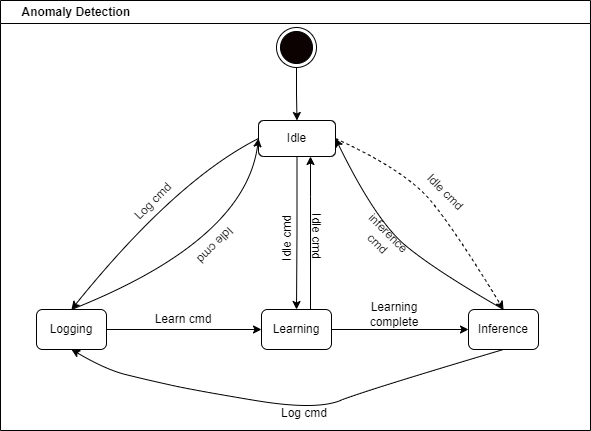

The diagram above was exported from draw.io. Its source (the exported page's mxGraphModel, read from the mxfile embedded in the PNG):
<mxGraphModel dx="1178" dy="808" grid="1" gridSize="10" guides="1" tooltips="1" connect="1" arrows="1" fold="1" page="1" pageScale="1" pageWidth="1654" pageHeight="1169" math="0" shadow="0">
  <root>
    <mxCell id="0" />
    <mxCell id="1" parent="0" />
    <mxCell id="CZlUeGL4N8VSC6eHcb5V-58" value="" style="group" parent="1" vertex="1" connectable="0">
      <mxGeometry x="188" y="74" width="590" height="430" as="geometry" />
    </mxCell>
    <mxCell id="CZlUeGL4N8VSC6eHcb5V-8" value="&amp;nbsp; &amp;nbsp; &amp;nbsp; Anomaly Detection" style="swimlane;whiteSpace=wrap;html=1;align=left;" parent="CZlUeGL4N8VSC6eHcb5V-58" vertex="1">
      <mxGeometry width="590" height="430" as="geometry" />
    </mxCell>
    <mxCell id="CZlUeGL4N8VSC6eHcb5V-59" value="Log cmd" style="text;html=1;strokeColor=none;fillColor=none;align=center;verticalAlign=middle;whiteSpace=wrap;rounded=0;rotation=-45;" parent="CZlUeGL4N8VSC6eHcb5V-8" vertex="1">
      <mxGeometry x="123" y="186" width="60" height="30" as="geometry" />
    </mxCell>
    <mxCell id="CZlUeGL4N8VSC6eHcb5V-60" value="Idle cmd" style="text;html=1;strokeColor=none;fillColor=none;align=center;verticalAlign=middle;whiteSpace=wrap;rounded=0;rotation=-225;" parent="CZlUeGL4N8VSC6eHcb5V-8" vertex="1">
      <mxGeometry x="185" y="230" width="60" height="30" as="geometry" />
    </mxCell>
    <mxCell id="CZlUeGL4N8VSC6eHcb5V-62" value="Learning complete" style="text;html=1;strokeColor=none;fillColor=none;align=center;verticalAlign=middle;whiteSpace=wrap;rounded=0;rotation=0;" parent="CZlUeGL4N8VSC6eHcb5V-8" vertex="1">
      <mxGeometry x="364" y="299" width="60" height="30" as="geometry" />
    </mxCell>
    <mxCell id="CZlUeGL4N8VSC6eHcb5V-63" value="inference cmd" style="text;html=1;strokeColor=none;fillColor=none;align=center;verticalAlign=middle;whiteSpace=wrap;rounded=0;rotation=45;" parent="CZlUeGL4N8VSC6eHcb5V-8" vertex="1">
      <mxGeometry x="353" y="223" width="60" height="30" as="geometry" />
    </mxCell>
    <mxCell id="CZlUeGL4N8VSC6eHcb5V-64" value="Idle cmd" style="text;html=1;strokeColor=none;fillColor=none;align=center;verticalAlign=middle;whiteSpace=wrap;rounded=0;rotation=45;" parent="CZlUeGL4N8VSC6eHcb5V-8" vertex="1">
      <mxGeometry x="415" y="177" width="60" height="30" as="geometry" />
    </mxCell>
    <mxCell id="CZlUeGL4N8VSC6eHcb5V-67" value="Log cmd" style="text;html=1;strokeColor=none;fillColor=none;align=center;verticalAlign=middle;whiteSpace=wrap;rounded=0;rotation=0;" parent="CZlUeGL4N8VSC6eHcb5V-8" vertex="1">
      <mxGeometry x="274" y="398" width="60" height="30" as="geometry" />
    </mxCell>
    <mxCell id="42RkpToEPdxpMdNS0QAN-4" value="Idle cmd" style="text;html=1;strokeColor=none;fillColor=none;align=center;verticalAlign=middle;whiteSpace=wrap;rounded=0;rotation=-90;" vertex="1" parent="CZlUeGL4N8VSC6eHcb5V-8">
      <mxGeometry x="257" y="223" width="60" height="30" as="geometry" />
    </mxCell>
    <mxCell id="42RkpToEPdxpMdNS0QAN-5" value="Idle cmd" style="text;html=1;strokeColor=none;fillColor=none;align=center;verticalAlign=middle;whiteSpace=wrap;rounded=0;rotation=90;" vertex="1" parent="CZlUeGL4N8VSC6eHcb5V-8">
      <mxGeometry x="286" y="221" width="60" height="30" as="geometry" />
    </mxCell>
    <mxCell id="42RkpToEPdxpMdNS0QAN-2" style="edgeStyle=orthogonalEdgeStyle;rounded=0;orthogonalLoop=1;jettySize=auto;html=1;entryX=0.5;entryY=0;entryDx=0;entryDy=0;" edge="1" parent="CZlUeGL4N8VSC6eHcb5V-58" source="CZlUeGL4N8VSC6eHcb5V-44" target="CZlUeGL4N8VSC6eHcb5V-48">
      <mxGeometry relative="1" as="geometry" />
    </mxCell>
    <mxCell id="CZlUeGL4N8VSC6eHcb5V-44" value="Idle" style="rounded=1;whiteSpace=wrap;html=1;" parent="CZlUeGL4N8VSC6eHcb5V-58" vertex="1">
      <mxGeometry x="258" y="120" width="77" height="36" as="geometry" />
    </mxCell>
    <mxCell id="CZlUeGL4N8VSC6eHcb5V-46" value="Logging" style="rounded=1;whiteSpace=wrap;html=1;" parent="CZlUeGL4N8VSC6eHcb5V-58" vertex="1">
      <mxGeometry x="36" y="309" width="70" height="40" as="geometry" />
    </mxCell>
    <mxCell id="42RkpToEPdxpMdNS0QAN-3" style="edgeStyle=orthogonalEdgeStyle;rounded=0;orthogonalLoop=1;jettySize=auto;html=1;" edge="1" parent="CZlUeGL4N8VSC6eHcb5V-58" source="CZlUeGL4N8VSC6eHcb5V-48" target="CZlUeGL4N8VSC6eHcb5V-44">
      <mxGeometry relative="1" as="geometry">
        <Array as="points">
          <mxPoint x="310" y="196" />
          <mxPoint x="310" y="196" />
        </Array>
      </mxGeometry>
    </mxCell>
    <mxCell id="CZlUeGL4N8VSC6eHcb5V-48" value="Learning" style="rounded=1;whiteSpace=wrap;html=1;" parent="CZlUeGL4N8VSC6eHcb5V-58" vertex="1">
      <mxGeometry x="261" y="309" width="70" height="40" as="geometry" />
    </mxCell>
    <mxCell id="CZlUeGL4N8VSC6eHcb5V-49" value="Inference" style="rounded=1;whiteSpace=wrap;html=1;" parent="CZlUeGL4N8VSC6eHcb5V-58" vertex="1">
      <mxGeometry x="468" y="309" width="70" height="40" as="geometry" />
    </mxCell>
    <mxCell id="CZlUeGL4N8VSC6eHcb5V-50" value="" style="curved=1;endArrow=classic;html=1;rounded=0;exitX=0.5;exitY=1;exitDx=0;exitDy=0;entryX=0.5;entryY=1;entryDx=0;entryDy=0;" parent="CZlUeGL4N8VSC6eHcb5V-58" source="CZlUeGL4N8VSC6eHcb5V-49" target="CZlUeGL4N8VSC6eHcb5V-46" edge="1">
      <mxGeometry width="50" height="50" relative="1" as="geometry">
        <mxPoint x="-185" y="189" as="sourcePoint" />
        <mxPoint x="-135" y="139" as="targetPoint" />
        <Array as="points">
          <mxPoint x="365" y="390" />
          <mxPoint x="315" y="410" />
          <mxPoint x="195" y="390" />
          <mxPoint x="145" y="379" />
          <mxPoint x="105" y="369" />
        </Array>
      </mxGeometry>
    </mxCell>
    <mxCell id="CZlUeGL4N8VSC6eHcb5V-51" style="edgeStyle=orthogonalEdgeStyle;rounded=0;orthogonalLoop=1;jettySize=auto;html=1;" parent="CZlUeGL4N8VSC6eHcb5V-58" source="CZlUeGL4N8VSC6eHcb5V-52" target="CZlUeGL4N8VSC6eHcb5V-44" edge="1">
      <mxGeometry relative="1" as="geometry" />
    </mxCell>
    <mxCell id="CZlUeGL4N8VSC6eHcb5V-52" value="" style="ellipse;whiteSpace=wrap;html=1;aspect=fixed;" parent="CZlUeGL4N8VSC6eHcb5V-58" vertex="1">
      <mxGeometry x="276" y="27" width="40" height="40" as="geometry" />
    </mxCell>
    <mxCell id="CZlUeGL4N8VSC6eHcb5V-53" value="" style="ellipse;whiteSpace=wrap;html=1;aspect=fixed;fillColor=#0d0202;" parent="CZlUeGL4N8VSC6eHcb5V-58" vertex="1">
      <mxGeometry x="280" y="31" width="32" height="32" as="geometry" />
    </mxCell>
    <mxCell id="CZlUeGL4N8VSC6eHcb5V-45" style="edgeStyle=orthogonalEdgeStyle;rounded=0;orthogonalLoop=1;jettySize=auto;html=1;exitX=1;exitY=0.5;exitDx=0;exitDy=0;entryX=0;entryY=0.5;entryDx=0;entryDy=0;" parent="CZlUeGL4N8VSC6eHcb5V-58" source="CZlUeGL4N8VSC6eHcb5V-46" target="CZlUeGL4N8VSC6eHcb5V-48" edge="1">
      <mxGeometry relative="1" as="geometry" />
    </mxCell>
    <mxCell id="CZlUeGL4N8VSC6eHcb5V-54" value="" style="curved=1;endArrow=none;html=1;rounded=0;exitX=0.5;exitY=0;exitDx=0;exitDy=0;endFill=0;startArrow=classic;startFill=1;entryX=0;entryY=0.5;entryDx=0;entryDy=0;" parent="CZlUeGL4N8VSC6eHcb5V-58" source="CZlUeGL4N8VSC6eHcb5V-46" target="CZlUeGL4N8VSC6eHcb5V-44" edge="1">
      <mxGeometry width="50" height="50" relative="1" as="geometry">
        <mxPoint x="148" y="248" as="sourcePoint" />
        <mxPoint x="295" y="160" as="targetPoint" />
        <Array as="points">
          <mxPoint x="175" y="180" />
        </Array>
      </mxGeometry>
    </mxCell>
    <mxCell id="CZlUeGL4N8VSC6eHcb5V-55" value="" style="curved=1;endArrow=classic;html=1;rounded=0;exitX=1;exitY=0.5;exitDx=0;exitDy=0;entryX=0.5;entryY=0;entryDx=0;entryDy=0;dashed=1;" parent="CZlUeGL4N8VSC6eHcb5V-58" source="CZlUeGL4N8VSC6eHcb5V-44" target="CZlUeGL4N8VSC6eHcb5V-49" edge="1">
      <mxGeometry width="50" height="50" relative="1" as="geometry">
        <mxPoint x="355" y="160" as="sourcePoint" />
        <mxPoint x="405" y="110" as="targetPoint" />
        <Array as="points">
          <mxPoint x="405" y="170" />
          <mxPoint x="455" y="230" />
        </Array>
      </mxGeometry>
    </mxCell>
    <mxCell id="CZlUeGL4N8VSC6eHcb5V-56" value="" style="curved=1;endArrow=classic;html=1;rounded=0;exitX=0.5;exitY=0;exitDx=0;exitDy=0;endFill=1;entryX=0;entryY=0.5;entryDx=0;entryDy=0;" parent="CZlUeGL4N8VSC6eHcb5V-58" source="CZlUeGL4N8VSC6eHcb5V-46" target="CZlUeGL4N8VSC6eHcb5V-44" edge="1">
      <mxGeometry width="50" height="50" relative="1" as="geometry">
        <mxPoint x="154.0000000000001" y="250" as="sourcePoint" />
        <mxPoint x="265" y="150" as="targetPoint" />
        <Array as="points">
          <mxPoint x="245" y="240" />
        </Array>
      </mxGeometry>
    </mxCell>
    <mxCell id="CZlUeGL4N8VSC6eHcb5V-47" style="edgeStyle=orthogonalEdgeStyle;rounded=0;orthogonalLoop=1;jettySize=auto;html=1;entryX=0;entryY=0.5;entryDx=0;entryDy=0;" parent="CZlUeGL4N8VSC6eHcb5V-58" source="CZlUeGL4N8VSC6eHcb5V-48" target="CZlUeGL4N8VSC6eHcb5V-49" edge="1">
      <mxGeometry relative="1" as="geometry" />
    </mxCell>
    <mxCell id="CZlUeGL4N8VSC6eHcb5V-57" value="" style="curved=1;endArrow=classic;html=1;rounded=0;exitX=0.5;exitY=0;exitDx=0;exitDy=0;entryX=1;entryY=0.5;entryDx=0;entryDy=0;" parent="CZlUeGL4N8VSC6eHcb5V-58" source="CZlUeGL4N8VSC6eHcb5V-49" target="CZlUeGL4N8VSC6eHcb5V-44" edge="1">
      <mxGeometry width="50" height="50" relative="1" as="geometry">
        <mxPoint x="375" y="280" as="sourcePoint" />
        <mxPoint x="425" y="230" as="targetPoint" />
        <Array as="points">
          <mxPoint x="435" y="270" />
          <mxPoint x="375" y="220" />
        </Array>
      </mxGeometry>
    </mxCell>
    <mxCell id="CZlUeGL4N8VSC6eHcb5V-61" value="Learn cmd" style="text;html=1;strokeColor=none;fillColor=none;align=center;verticalAlign=middle;whiteSpace=wrap;rounded=0;rotation=0;" parent="1" vertex="1">
      <mxGeometry x="341" y="378" width="60" height="30" as="geometry" />
    </mxCell>
  </root>
</mxGraphModel>